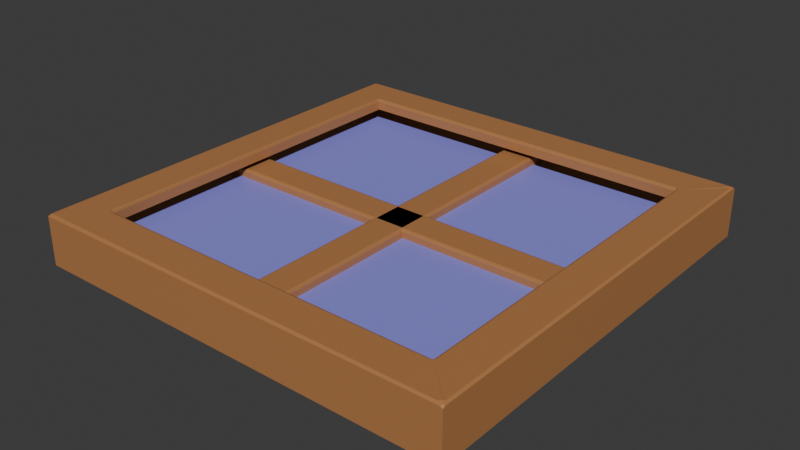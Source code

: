 # Source: Window_01.blend  (saved by Blender 5.1.30; exported with 4.5.12 LTS)
import bpy
from mathutils import Matrix  # noqa: F401  (used for matrix-valued properties, if any)

bpy.ops.wm.read_factory_settings(use_empty=True)
scene = bpy.context.scene
scene.name = 'Scene'

# ---- collections
col_export = bpy.data.collections.new('Export'); scene.collection.children.link(col_export)

# ---- materials (node trees are filled in below, after node groups)
mat_m_glass_pane = bpy.data.materials.new('M_Glass_Pane')
mat_m_wood = bpy.data.materials.new('M_Wood')

# ---- material node trees
mat_m_glass_pane.use_nodes = True; mat_m_glass_pane.node_tree.nodes.clear()
_N = mat_m_glass_pane.node_tree.nodes; _L = mat_m_glass_pane.node_tree.links
n0 = _N.new('ShaderNodeBsdfPrincipled'); n0.name = 'Principled BSDF'; n0.location = (-200, 100)
n0.inputs[0].default_value = (0.2659, 0.2577, 0.8, 1.0)
n1 = _N.new('ShaderNodeOutputMaterial'); n1.name = 'Material Output'; n1.location = (200, 100)
_L.new(n0.outputs[0], n1.inputs[0])
n1.is_active_output = True
mat_m_wood.use_nodes = True; mat_m_wood.node_tree.nodes.clear()
_N = mat_m_wood.node_tree.nodes; _L = mat_m_wood.node_tree.links
n0 = _N.new('ShaderNodeBsdfPrincipled'); n0.name = 'Principled BSDF'; n0.location = (-200, 100)
n0.inputs[0].default_value = (0.456, 0.2, 0.07164, 1.0)
n1 = _N.new('ShaderNodeOutputMaterial'); n1.name = 'Material Output'; n1.location = (200, 100)
_L.new(n0.outputs[0], n1.inputs[0])
n1.is_active_output = True

# ---- world
world_world = bpy.data.worlds.new('World'); scene.world = world_world
world_world.use_nodes = True; world_world.node_tree.nodes.clear()
_N = world_world.node_tree.nodes; _L = world_world.node_tree.links
n0 = _N.new('ShaderNodeOutputWorld'); n0.name = 'World Output'; n0.location = (200, 100)
n1 = _N.new('ShaderNodeBackground'); n1.name = 'Background'; n1.location = (-200, 100)
n1.inputs[0].default_value = (0.05088, 0.05088, 0.05088, 1.0)
_L.new(n1.outputs[0], n0.inputs[0])
n0.is_active_output = True
world_world.color = (0.05088, 0.05088, 0.05088)
world_world.sun_shadow_jitter_overblur = 0.0

# ---- meshes
me_sm_window_01_mesh_001 = bpy.data.meshes.new('SM_Window_01_Mesh.001')
me_sm_window_01_mesh_001.from_pydata([(-0.35, -0.35, -0.01), (-0.35, -0.35, 0.01), (-0.35, 0.35, -0.01), (-0.35, 0.35, 0.01), (0.35, -0.35, -0.01), (0.35, -0.35, 0.01), (0.35, 0.35, -0.01), (0.35, 0.35, 0.01), (-1.212, 0.3376, -0.03562), (-1.212, 0.3276, -0.02562), (-1.222, 0.3376, -0.02562), (-1.212, 0.3306, -0.03269), (-1.218, 0.3319, -0.03139), (-1.219, 0.3306, -0.02562), (-1.219, 0.3376, -0.03269), (-1.212, 0.3276, 0.03438), (-1.212, 0.3376, 0.04438), (-1.222, 0.3376, 0.03438), (-1.212, 0.3306, 0.04145), (-1.218, 0.3319, 0.04015), (-1.219, 0.3376, 0.04145), (-1.219, 0.3306, 0.03438), (-1.212, 0.4576, -0.03562), (-1.222, 0.4576, -0.02562), (-1.212, 0.4676, -0.02562), (-1.219, 0.4576, -0.03269), (-1.218, 0.4634, -0.03139), (-1.219, 0.4647, -0.02562), (-1.212, 0.4647, -0.03269), (-1.212, 0.4576, 0.04438), (-1.212, 0.4676, 0.03438), (-1.222, 0.4576, 0.03438), (-1.212, 0.4647, 0.04145), (-1.218, 0.4634, 0.04015), (-1.219, 0.4647, 0.03438), (-1.219, 0.4576, 0.04145), (0.4177, 0.3376, -0.03562), (0.4277, 0.3376, -0.02562), (0.4177, 0.3276, -0.02562), (0.4247, 0.3376, -0.03269), (0.4234, 0.3319, -0.03139), (0.4247, 0.3306, -0.02562), (0.4177, 0.3306, -0.03269), (0.4177, 0.3376, 0.04438), (0.4177, 0.3276, 0.03438), (0.4277, 0.3376, 0.03438), (0.4177, 0.3306, 0.04145), (0.4234, 0.3319, 0.04015), (0.4247, 0.3306, 0.03438), (0.4247, 0.3376, 0.04145), (0.4177, 0.4576, -0.03562), (0.4177, 0.4676, -0.02562), (0.4277, 0.4576, -0.02562), (0.4177, 0.4647, -0.03269), (0.4234, 0.4634, -0.03139), (0.4247, 0.4647, -0.02562), (0.4247, 0.4576, -0.03269), (0.4177, 0.4576, 0.04438), (0.4277, 0.4576, 0.03438), (0.4177, 0.4676, 0.03438), (0.4247, 0.4576, 0.04145), (0.4234, 0.4634, 0.04015), (0.4247, 0.4647, 0.03438), (0.4177, 0.4647, 0.04145), (-1.272, -0.4774, -0.09279), (-1.115, -0.3196, 0.06721), (-1.272, 1.273, -0.09279), (-1.115, 1.115, 0.06721), (0.4777, -0.4774, -0.09279), (0.3199, -0.3196, 0.06721), (0.4777, 1.273, -0.09279), (0.3199, 1.115, 0.06721), (-1.272, -0.4774, 0.06721), (-1.272, 1.273, 0.06721), (0.4777, 1.273, 0.06721), (0.4777, -0.4774, 0.06721), (-1.272, -0.4774, 0.06721), (-1.272, 1.273, 0.06721), (0.4777, 1.273, 0.06721), (0.4777, -0.4774, 0.06721), (-1.115, -0.3196, 0.06721), (-1.115, 1.115, 0.06721), (0.3199, 1.115, 0.06721), (0.3199, -0.3196, 0.06721), (-1.272, -0.4774, 0.1035), (-1.248, -0.4674, 0.1135), (-1.262, -0.4532, 0.1135), (-1.26, -0.4744, 0.1106), (-1.265, -0.4697, 0.1118), (-1.258, -0.4632, 0.1135), (-1.269, -0.4653, 0.1106), (-1.262, 1.248, 0.1135), (-1.248, 1.263, 0.1135), (-1.272, 1.273, 0.1035), (-1.255, 1.256, 0.1156), (-1.265, 1.265, 0.1114), (-1.262, 1.273, 0.1085), (-1.272, 1.263, 0.1085), (0.4535, 1.263, 0.1135), (0.4677, 1.248, 0.1135), (0.4777, 1.273, 0.1035), (0.4606, 1.256, 0.1156), (0.4705, 1.265, 0.1114), (0.4777, 1.263, 0.1085), (0.4677, 1.273, 0.1085), (0.4677, -0.4532, 0.1135), (0.4535, -0.4674, 0.1135), (0.4777, -0.4774, 0.1035), (0.4606, -0.4603, 0.1156), (0.4705, -0.4701, 0.1114), (0.4677, -0.4774, 0.1085), (0.4777, -0.4674, 0.1085), (-1.125, -0.3154, 0.1135), (-1.11, -0.3296, 0.1135), (-1.115, -0.3196, 0.1035), (-1.12, -0.3254, 0.1135), (-1.116, -0.3213, 0.1118), (-1.112, -0.3225, 0.1106), (-1.117, -0.3175, 0.1106), (-1.125, 1.111, 0.1135), (-1.115, 1.115, 0.1035), (-1.11, 1.125, 0.1135), (-1.117, 1.113, 0.1106), (-1.116, 1.117, 0.1118), (-1.112, 1.118, 0.1106), (-1.12, 1.121, 0.1135), (0.3158, 1.125, 0.1135), (0.3199, 1.115, 0.1035), (0.3299, 1.111, 0.1135), (0.3178, 1.118, 0.1106), (0.3216, 1.117, 0.1118), (0.3228, 1.113, 0.1106), (0.3258, 1.121, 0.1135), (0.3299, -0.3154, 0.1135), (0.3199, -0.3196, 0.1035), (0.3158, -0.3296, 0.1135), (0.3228, -0.3175, 0.1106), (0.3216, -0.3213, 0.1118), (0.3178, -0.3225, 0.1106), (0.3258, -0.3254, 0.1135), (-0.3373, -0.4174, -0.03562), (-0.3273, -0.4174, -0.02562), (-0.3373, -0.4274, -0.02562), (-0.3303, -0.4174, -0.03269), (-0.3316, -0.4231, -0.03139), (-0.3303, -0.4244, -0.02562), (-0.3373, -0.4244, -0.03269), (-0.3273, -0.4174, 0.03438), (-0.3373, -0.4174, 0.04438), (-0.3373, -0.4274, 0.03438), (-0.3303, -0.4174, 0.04145), (-0.3316, -0.4231, 0.04015), (-0.3373, -0.4244, 0.04145), (-0.3303, -0.4244, 0.03438), (-0.4573, -0.4174, -0.03562), (-0.4573, -0.4274, -0.02562), (-0.4673, -0.4174, -0.02562), (-0.4573, -0.4244, -0.03269), (-0.4631, -0.4231, -0.03139), (-0.4644, -0.4244, -0.02562), (-0.4644, -0.4174, -0.03269), (-0.4573, -0.4174, 0.04438), (-0.4673, -0.4174, 0.03438), (-0.4573, -0.4274, 0.03438), (-0.4644, -0.4174, 0.04145), (-0.4631, -0.4231, 0.04015), (-0.4644, -0.4244, 0.03438), (-0.4573, -0.4244, 0.04145), (-0.3373, 1.213, -0.03562), (-0.3373, 1.223, -0.02562), (-0.3273, 1.213, -0.02562), (-0.3373, 1.22, -0.03269), (-0.3316, 1.218, -0.03139), (-0.3303, 1.22, -0.02562), (-0.3303, 1.213, -0.03269), (-0.3373, 1.213, 0.04438), (-0.3273, 1.213, 0.03438), (-0.3373, 1.223, 0.03438), (-0.3303, 1.213, 0.04145), (-0.3316, 1.218, 0.04015), (-0.3303, 1.22, 0.03438), (-0.3373, 1.22, 0.04145), (-0.4573, 1.213, -0.03562), (-0.4673, 1.213, -0.02562), (-0.4573, 1.223, -0.02562), (-0.4644, 1.213, -0.03269), (-0.4631, 1.218, -0.03139), (-0.4644, 1.22, -0.02562), (-0.4573, 1.22, -0.03269), (-0.4573, 1.213, 0.04438), (-0.4573, 1.223, 0.03438), (-0.4673, 1.213, 0.03438), (-0.4573, 1.22, 0.04145), (-0.4631, 1.218, 0.04015), (-0.4644, 1.22, 0.03438), (-0.4644, 1.213, 0.04145), (-1.161, -0.35, -0.01), (-1.161, -0.35, 0.01), (-1.161, 0.35, -0.01), (-1.161, 0.35, 0.01), (-0.4608, -0.35, -0.01), (-0.4608, -0.35, 0.01), (-0.4608, 0.35, -0.01), (-0.4608, 0.35, 0.01), (-0.35, 0.4597, -0.01), (-0.35, 0.4597, 0.01), (-0.35, 1.16, -0.01), (-0.35, 1.16, 0.01), (0.35, 0.4597, -0.01), (0.35, 0.4597, 0.01), (0.35, 1.16, -0.01), (0.35, 1.16, 0.01), (-1.161, 0.4573, -0.01), (-1.161, 0.4573, 0.01), (-1.161, 1.157, -0.01), (-1.161, 1.157, 0.01), (-0.4608, 0.4573, -0.01), (-0.4608, 0.4573, 0.01), (-0.4608, 1.157, -0.01), (-0.4608, 1.157, 0.01)], [], [(0, 1, 3, 2), (2, 3, 7, 6), (6, 7, 5, 4), (4, 5, 1, 0), (2, 6, 4, 0), (7, 3, 1, 5), (8, 11, 12, 14), (9, 13, 12, 11), (10, 14, 12, 13), (15, 18, 19, 21), (16, 20, 19, 18), (17, 21, 19, 20), (22, 25, 26, 28), (23, 27, 26, 25), (24, 28, 26, 27), (29, 32, 33, 35), (30, 34, 33, 32), (31, 35, 33, 34), (36, 39, 40, 42), (37, 41, 40, 39), (38, 42, 40, 41), (43, 46, 47, 49), (44, 48, 47, 46), (45, 49, 47, 48), (50, 53, 54, 56), (51, 55, 54, 53), (52, 56, 54, 55), (57, 60, 61, 63), (58, 62, 61, 60), (59, 63, 61, 62), (22, 8, 14, 25), (25, 14, 10, 23), (9, 15, 21, 13), (13, 21, 17, 10), (16, 29, 35, 20), (20, 35, 31, 17), (30, 24, 27, 34), (34, 27, 23, 31), (50, 22, 28, 53), (53, 28, 24, 51), (29, 57, 63, 32), (32, 63, 59, 30), (58, 52, 55, 62), (62, 55, 51, 59), (36, 50, 56, 39), (39, 56, 52, 37), (57, 43, 49, 60), (60, 49, 45, 58), (44, 38, 41, 48), (48, 41, 37, 45), (8, 36, 42, 11), (11, 42, 38, 9), (43, 16, 18, 46), (46, 18, 15, 44), (22, 50, 36, 8), (10, 17, 31, 23), (38, 44, 15, 9), (57, 29, 16, 43), (24, 30, 59, 51), (52, 58, 45, 37), (64, 72, 73, 66), (66, 73, 74, 70), (70, 74, 75, 68), (68, 75, 72, 64), (75, 74, 78, 79), (65, 67, 81, 80), (71, 69, 83, 82), (74, 73, 77, 78), (69, 65, 80, 83), (67, 71, 82, 81), (73, 72, 76, 77), (72, 75, 79, 76), (84, 87, 88, 90), (85, 89, 88, 87), (86, 90, 88, 89), (91, 94, 95, 97), (92, 96, 95, 94), (93, 97, 95, 96), (98, 101, 102, 104), (99, 103, 102, 101), (100, 104, 102, 103), (105, 108, 109, 111), (106, 110, 109, 108), (107, 111, 109, 110), (112, 115, 116, 118), (113, 117, 116, 115), (114, 118, 116, 117), (119, 122, 123, 125), (120, 124, 123, 122), (121, 125, 123, 124), (126, 129, 130, 132), (127, 131, 130, 129), (128, 132, 130, 131), (133, 136, 137, 139), (134, 138, 137, 136), (135, 139, 137, 138), (86, 91, 97, 90), (90, 97, 93, 84), (92, 98, 104, 96), (96, 104, 100, 93), (99, 105, 111, 103), (103, 111, 107, 100), (106, 85, 87, 110), (110, 87, 84, 107), (114, 120, 122, 118), (118, 122, 119, 112), (120, 127, 129, 124), (124, 129, 126, 121), (127, 134, 136, 131), (131, 136, 133, 128), (134, 114, 117, 138), (138, 117, 113, 135), (85, 113, 115, 89), (89, 115, 112, 86), (121, 92, 94, 125), (125, 94, 91, 119), (128, 99, 101, 132), (132, 101, 98, 126), (135, 106, 108, 139), (139, 108, 105, 133), (77, 76, 84, 93), (135, 113, 85, 106), (112, 119, 91, 86), (76, 79, 107, 84), (78, 77, 93, 100), (121, 126, 98, 92), (79, 78, 100, 107), (128, 133, 105, 99), (80, 81, 120, 114), (83, 80, 114, 134), (81, 82, 127, 120), (82, 83, 134, 127), (140, 143, 144, 146), (141, 145, 144, 143), (142, 146, 144, 145), (147, 150, 151, 153), (148, 152, 151, 150), (149, 153, 151, 152), (154, 157, 158, 160), (155, 159, 158, 157), (156, 160, 158, 159), (161, 164, 165, 167), (162, 166, 165, 164), (163, 167, 165, 166), (168, 171, 172, 174), (169, 173, 172, 171), (170, 174, 172, 173), (175, 178, 179, 181), (176, 180, 179, 178), (177, 181, 179, 180), (182, 185, 186, 188), (183, 187, 186, 185), (184, 188, 186, 187), (189, 192, 193, 195), (190, 194, 193, 192), (191, 195, 193, 194), (154, 140, 146, 157), (157, 146, 142, 155), (141, 147, 153, 145), (145, 153, 149, 142), (148, 161, 167, 152), (152, 167, 163, 149), (162, 156, 159, 166), (166, 159, 155, 163), (182, 154, 160, 185), (185, 160, 156, 183), (161, 189, 195, 164), (164, 195, 191, 162), (190, 184, 187, 194), (194, 187, 183, 191), (168, 182, 188, 171), (171, 188, 184, 169), (189, 175, 181, 192), (192, 181, 177, 190), (176, 170, 173, 180), (180, 173, 169, 177), (140, 168, 174, 143), (143, 174, 170, 141), (175, 148, 150, 178), (178, 150, 147, 176), (154, 182, 168, 140), (142, 149, 163, 155), (170, 176, 147, 141), (189, 161, 148, 175), (156, 162, 191, 183), (184, 190, 177, 169), (196, 197, 199, 198), (198, 199, 203, 202), (202, 203, 201, 200), (200, 201, 197, 196), (198, 202, 200, 196), (203, 199, 197, 201), (204, 205, 207, 206), (206, 207, 211, 210), (210, 211, 209, 208), (208, 209, 205, 204), (206, 210, 208, 204), (211, 207, 205, 209), (212, 213, 215, 214), (214, 215, 219, 218), (218, 219, 217, 216), (216, 217, 213, 212), (214, 218, 216, 212), (219, 215, 213, 217)])
me_sm_window_01_mesh_001.polygons.foreach_set('material_index', [0, 0, 0, 0, 0, 0, 1, 1, 1, 1, 1, 1, 1, 1, 1, 1, 1, 1, 1, 1, 1, 1, 1, 1, 1, 1, 1, 1, 1, 1, 1, 1, 1, 1, 1, 1, 1, 1, 1, 1, 1, 1, 1, 1, 1, 1, 1, 1, 1, 1, 1, 1, 1, 1, 1, 1, 1, 1, 1, 1, 1, 1, 1, 1, 1, 1, 1, 1, 1, 1, 1, 1, 1, 1, 1, 1, 1, 1, 1, 1, 1, 1, 1, 1, 1, 1, 1, 1, 1, 1, 1, 1, 1, 1, 1, 1, 1, 1, 1, 1, 1, 1, 1, 1, 1, 1, 1, 1, 1, 1, 1, 1, 1, 1, 1, 1, 1, 1, 1, 1, 1, 1, 1, 1, 1, 1, 1, 1, 1, 1, 1, 1, 1, 1, 1, 1, 1, 1, 1, 1, 1, 1, 1, 1, 1, 1, 1, 1, 1, 1, 1, 1, 1, 1, 1, 1, 1, 1, 1, 1, 1, 1, 1, 1, 1, 1, 1, 1, 1, 1, 1, 1, 1, 1, 1, 1, 1, 1, 1, 1, 1, 1, 1, 1, 1, 1, 0, 0, 0, 0, 0, 0, 0, 0, 0, 0, 0, 0, 0, 0, 0, 0, 0, 0])
_uv = me_sm_window_01_mesh_001.uv_layers.new(name='UVMap')
_uv.uv.foreach_set('vector', [0.375, 0.0, 0.625, 0.0, 0.625, 0.25, 0.375, 0.25, 0.375, 0.25, 0.625, 0.25, 0.625, 0.5, 0.375, 0.5, 0.375, 0.5, 0.625, 0.5, 0.625, 0.75, 0.375, 0.75, 0.375, 0.75, 0.625, 0.75, 0.625, 1.0, 0.375, 1.0, 0.125, 0.5, 0.375, 0.5, 0.375, 0.75, 0.125, 0.75, 0.625, 0.5, 0.875, 0.5, 0.875, 0.75, 0.625, 0.75, 0.1265, 0.7321, 0.1265, 0.75, 0.1256, 0.75, 0.125, 0.7321, 0.4063, 0.9985, 0.4062, 1.0, 0.3882, 1.0, 0.375, 0.9985, 0.4062, 0.01786, 0.375, 0.01786, 0.375, 0.007547, 0.4062, 0.0, 0.5937, 0.9985, 0.625, 0.9985, 0.625, 0.9994, 0.5938, 1.0, 0.8735, 0.7321, 0.875, 0.7321, 0.875, 0.7425, 0.8735, 0.75, 0.5938, 0.01786, 0.5938, 0.0, 0.6118, 0.0, 0.625, 0.01786, 0.1265, 0.5179, 0.125, 0.5179, 0.125, 0.5075, 0.1265, 0.5, 0.4062, 0.2321, 0.4062, 0.25, 0.3816, 0.2503, 0.375, 0.2321, 0.4062, 0.2515, 0.375, 0.2515, 0.3816, 0.2503, 0.4062, 0.25, 0.8735, 0.5179, 0.8735, 0.5, 0.8744, 0.5, 0.875, 0.5179, 0.5938, 0.2515, 0.5938, 0.25, 0.6184, 0.2462, 0.625, 0.2515, 0.5938, 0.2321, 0.625, 0.2321, 0.6184, 0.2462, 0.5938, 0.25, 0.3735, 0.7321, 0.375, 0.7321, 0.3794, 0.7477, 0.3742, 0.7508, 0.4062, 0.7321, 0.4062, 0.75, 0.3794, 0.7477, 0.375, 0.7321, 0.4062, 0.7515, 0.3742, 0.7508, 0.3794, 0.7477, 0.4062, 0.75, 0.6265, 0.7321, 0.6258, 0.7508, 0.6208, 0.7475, 0.625, 0.7321, 0.5938, 0.7515, 0.5938, 0.75, 0.6208, 0.7475, 0.6258, 0.7508, 0.5938, 0.7321, 0.625, 0.7321, 0.6208, 0.7475, 0.5938, 0.75, 0.3735, 0.5179, 0.3742, 0.4992, 0.3792, 0.5025, 0.375, 0.5179, 0.4063, 0.4985, 0.4062, 0.5, 0.3792, 0.5025, 0.3742, 0.4992, 0.4062, 0.5179, 0.375, 0.5179, 0.3792, 0.5025, 0.4062, 0.5, 0.6265, 0.5179, 0.625, 0.5179, 0.6206, 0.5023, 0.6258, 0.4992, 0.5938, 0.5179, 0.5938, 0.5, 0.6206, 0.5023, 0.625, 0.5179, 0.5937, 0.4985, 0.6258, 0.4992, 0.6206, 0.5023, 0.5938, 0.5, 0.1265, 0.5179, 0.1265, 0.7321, 0.125, 0.7321, 0.125, 0.5179, 0.375, 0.2321, 0.375, 0.01786, 0.4062, 0.01786, 0.4062, 0.2321, 0.4063, 0.9985, 0.5937, 0.9985, 0.5938, 1.0, 0.4062, 1.0, 0.4062, 0.0, 0.5938, 0.0, 0.5938, 0.01786, 0.4062, 0.01786, 0.8735, 0.7321, 0.8735, 0.5179, 0.875, 0.5179, 0.875, 0.7321, 0.625, 0.01786, 0.625, 0.2321, 0.5938, 0.2321, 0.5938, 0.01786, 0.5938, 0.2515, 0.4062, 0.2515, 0.4062, 0.25, 0.5938, 0.25, 0.5938, 0.25, 0.4062, 0.25, 0.4062, 0.2321, 0.5938, 0.2321, 0.3735, 0.5179, 0.1265, 0.5179, 0.1265, 0.5, 0.3742, 0.4992, 0.3742, 0.4992, 0.375, 0.2515, 0.4062, 0.2515, 0.4063, 0.4985, 0.8735, 0.5179, 0.6265, 0.5179, 0.6258, 0.4992, 0.8735, 0.5, 0.625, 0.2515, 0.6258, 0.4992, 0.5937, 0.4985, 0.5938, 0.2515, 0.5938, 0.5179, 0.4062, 0.5179, 0.4062, 0.5, 0.5938, 0.5, 0.5938, 0.5, 0.4062, 0.5, 0.4063, 0.4985, 0.5937, 0.4985, 0.3735, 0.7321, 0.3735, 0.5179, 0.375, 0.5179, 0.375, 0.7321, 0.375, 0.7321, 0.375, 0.5179, 0.4062, 0.5179, 0.4062, 0.7321, 0.6265, 0.5179, 0.6265, 0.7321, 0.625, 0.7321, 0.625, 0.5179, 0.625, 0.5179, 0.625, 0.7321, 0.5938, 0.7321, 0.5938, 0.5179, 0.5938, 0.7515, 0.4062, 0.7515, 0.4062, 0.75, 0.5938, 0.75, 0.5938, 0.75, 0.4062, 0.75, 0.4062, 0.7321, 0.5938, 0.7321, 0.1265, 0.7321, 0.3735, 0.7321, 0.3742, 0.7508, 0.1265, 0.75, 0.375, 0.9985, 0.3742, 0.7508, 0.4062, 0.7515, 0.4063, 0.9985, 0.6265, 0.7321, 0.8735, 0.7321, 0.8735, 0.75, 0.6258, 0.7508, 0.6258, 0.7508, 0.625, 0.9985, 0.5937, 0.9985, 0.5938, 0.7515, 0.1265, 0.5179, 0.3735, 0.5179, 0.3735, 0.7321, 0.1265, 0.7321, 0.4062, 0.01786, 0.5938, 0.01786, 0.5938, 0.2321, 0.4062, 0.2321, 0.4062, 0.7515, 0.5938, 0.7515, 0.5937, 0.9985, 0.4063, 0.9985, 0.6265, 0.5179, 0.8735, 0.5179, 0.8735, 0.7321, 0.6265, 0.7321, 0.4062, 0.2515, 0.5938, 0.2515, 0.5937, 0.4985, 0.4063, 0.4985, 0.4062, 0.5179, 0.5938, 0.5179, 0.5938, 0.7321, 0.4062, 0.7321, 0.375, 0.0, 0.625, 0.0, 0.625, 0.25, 0.375, 0.25, 0.375, 0.25, 0.625, 0.25, 0.625, 0.5, 0.375, 0.5, 0.375, 0.5, 0.625, 0.5, 0.625, 0.75, 0.375, 0.75, 0.375, 0.75, 0.625, 0.75, 0.625, 1.0, 0.375, 1.0, 0.625, 0.75, 0.625, 0.5, 0.625, 0.5, 0.625, 0.75, 0.8525, 0.7275, 0.8525, 0.5225, 0.8525, 0.5225, 0.8525, 0.7275, 0.6475, 0.5225, 0.6475, 0.7275, 0.6475, 0.7275, 0.6475, 0.5225, 0.625, 0.5, 0.625, 0.25, 0.625, 0.25, 0.625, 0.5, 0.6475, 0.7275, 0.8525, 0.7275, 0.8525, 0.7275, 0.6475, 0.7275, 0.8525, 0.5225, 0.6475, 0.5225, 0.6475, 0.5225, 0.8525, 0.5225, 0.625, 0.25, 0.625, 0.0, 0.625, 0.0, 0.625, 0.25, 0.625, 1.0, 0.625, 0.75, 0.625, 0.75, 0.625, 1.0, 0.625, 1.0, 0.625, 0.9983, 0.625, 0.9989, 0.625, 1.0, 0.8716, 0.7486, 0.873, 0.748, 0.8745, 0.7489, 0.8733, 0.75, 0.8736, 0.7466, 0.875, 0.7483, 0.8745, 0.7489, 0.873, 0.748, 0.8736, 0.5034, 0.8726, 0.5024, 0.874, 0.5005, 0.875, 0.5014, 0.8716, 0.5014, 0.8736, 0.5, 0.874, 0.5005, 0.8726, 0.5024, 0.625, 0.25, 0.625, 0.2486, 0.625, 0.249, 0.625, 0.2507, 0.6284, 0.5014, 0.6274, 0.5024, 0.6253, 0.5003, 0.6257, 0.4993, 0.6264, 0.5034, 0.625, 0.5011, 0.6253, 0.5003, 0.6274, 0.5024, 0.625, 0.5, 0.6257, 0.4993, 0.6253, 0.5003, 0.625, 0.5011, 0.6264, 0.7466, 0.6274, 0.7476, 0.6257, 0.7493, 0.625, 0.7486, 0.6284, 0.7486, 0.6257, 0.7504, 0.6257, 0.7493, 0.6274, 0.7476, 0.625, 0.75, 0.625, 0.7486, 0.6257, 0.7493, 0.6257, 0.7504, 0.8539, 0.7269, 0.8533, 0.7283, 0.8525, 0.7275, 0.8525, 0.7272, 0.8519, 0.7289, 0.8522, 0.7275, 0.8525, 0.7275, 0.8533, 0.7283, 0.8525, 0.7275, 0.8525, 0.7272, 0.8525, 0.7275, 0.8522, 0.7275, 0.8539, 0.5231, 0.8525, 0.5228, 0.8525, 0.5225, 0.8533, 0.5217, 0.8525, 0.5225, 0.8522, 0.5225, 0.8525, 0.5225, 0.8525, 0.5228, 0.8519, 0.5211, 0.8533, 0.5217, 0.8525, 0.5225, 0.8522, 0.5225, 0.6481, 0.5211, 0.6478, 0.5225, 0.6475, 0.5225, 0.6467, 0.5217, 0.6475, 0.5225, 0.6475, 0.5228, 0.6475, 0.5225, 0.6478, 0.5225, 0.6461, 0.5231, 0.6467, 0.5217, 0.6475, 0.5225, 0.6475, 0.5228, 0.6461, 0.7269, 0.6475, 0.7272, 0.6475, 0.7275, 0.6467, 0.7283, 0.6475, 0.7275, 0.6478, 0.7275, 0.6475, 0.7275, 0.6475, 0.7272, 0.6481, 0.7289, 0.6467, 0.7283, 0.6475, 0.7275, 0.6478, 0.7275, 0.8736, 0.7466, 0.8736, 0.5034, 0.875, 0.5014, 0.875, 0.7483, 0.625, 0.001724, 0.625, 0.2486, 0.625, 0.25, 0.625, 0.0, 0.8716, 0.5014, 0.6284, 0.5014, 0.6257, 0.4993, 0.8736, 0.5, 0.625, 0.2507, 0.6257, 0.4993, 0.625, 0.5, 0.625, 0.25, 0.6264, 0.5034, 0.6264, 0.7466, 0.625, 0.7486, 0.625, 0.5011, 0.625, 0.5011, 0.625, 0.7486, 0.625, 0.75, 0.625, 0.5, 0.6284, 0.7486, 0.8716, 0.7486, 0.8733, 0.75, 0.6257, 0.7504, 0.6257, 0.7504, 0.625, 0.9983, 0.625, 1.0, 0.625, 0.75, 0.8525, 0.7275, 0.8525, 0.5225, 0.8525, 0.5228, 0.8525, 0.7272, 0.8525, 0.7272, 0.8525, 0.5228, 0.8539, 0.5231, 0.8539, 0.7269, 0.8525, 0.5225, 0.6475, 0.5225, 0.6478, 0.5225, 0.8522, 0.5225, 0.8522, 0.5225, 0.6478, 0.5225, 0.6481, 0.5211, 0.8519, 0.5211, 0.6475, 0.5225, 0.6475, 0.7275, 0.6475, 0.7272, 0.6475, 0.5228, 0.6475, 0.5228, 0.6475, 0.7272, 0.6461, 0.7269, 0.6461, 0.5231, 0.6475, 0.7275, 0.8525, 0.7275, 0.8522, 0.7275, 0.6478, 0.7275, 0.6478, 0.7275, 0.8522, 0.7275, 0.8519, 0.7289, 0.6481, 0.7289, 0.8716, 0.7486, 0.8519, 0.7289, 0.8533, 0.7283, 0.873, 0.748, 0.873, 0.748, 0.8533, 0.7283, 0.8539, 0.7269, 0.8736, 0.7466, 0.8519, 0.5211, 0.8716, 0.5014, 0.8726, 0.5024, 0.8533, 0.5217, 0.8533, 0.5217, 0.8726, 0.5024, 0.8736, 0.5034, 0.8539, 0.5231, 0.6461, 0.5231, 0.6264, 0.5034, 0.6274, 0.5024, 0.6467, 0.5217, 0.6467, 0.5217, 0.6274, 0.5024, 0.6284, 0.5014, 0.6481, 0.5211, 0.6481, 0.7289, 0.6284, 0.7486, 0.6274, 0.7476, 0.6467, 0.7283, 0.6467, 0.7283, 0.6274, 0.7476, 0.6264, 0.7466, 0.6461, 0.7269, 0.625, 0.25, 0.625, 0.0, 0.625, 0.0, 0.625, 0.25, 0.6481, 0.7289, 0.8519, 0.7289, 0.8716, 0.7486, 0.6284, 0.7486, 0.8539, 0.7269, 0.8539, 0.5231, 0.8736, 0.5034, 0.8736, 0.7466, 0.625, 1.0, 0.625, 0.75, 0.625, 0.75, 0.625, 1.0, 0.625, 0.5, 0.625, 0.25, 0.625, 0.25, 0.625, 0.5, 0.8519, 0.5211, 0.6481, 0.5211, 0.6284, 0.5014, 0.8716, 0.5014, 0.625, 0.75, 0.625, 0.5, 0.625, 0.5, 0.625, 0.75, 0.6461, 0.5231, 0.6461, 0.7269, 0.6264, 0.7466, 0.6264, 0.5034, 0.8525, 0.7275, 0.8525, 0.5225, 0.8525, 0.5225, 0.8525, 0.7275, 0.6475, 0.7275, 0.8525, 0.7275, 0.8525, 0.7275, 0.6475, 0.7275, 0.8525, 0.5225, 0.6475, 0.5225, 0.6475, 0.5225, 0.8525, 0.5225, 0.6475, 0.5225, 0.6475, 0.7275, 0.6475, 0.7275, 0.6475, 0.5225, 0.1265, 0.7321, 0.1265, 0.75, 0.1256, 0.75, 0.125, 0.7321, 0.4063, 0.9985, 0.4062, 1.0, 0.3882, 1.0, 0.375, 0.9985, 0.4062, 0.01786, 0.375, 0.01786, 0.375, 0.007547, 0.4062, 0.0, 0.5937, 0.9985, 0.625, 0.9985, 0.625, 0.9994, 0.5938, 1.0, 0.8735, 0.7321, 0.875, 0.7321, 0.875, 0.7425, 0.8735, 0.75, 0.5938, 0.01786, 0.5938, 0.0, 0.6118, 0.0, 0.625, 0.01786, 0.1265, 0.5179, 0.125, 0.5179, 0.125, 0.5075, 0.1265, 0.5, 0.4062, 0.2321, 0.4062, 0.25, 0.3816, 0.2503, 0.375, 0.2321, 0.4062, 0.2515, 0.375, 0.2515, 0.3816, 0.2503, 0.4062, 0.25, 0.8735, 0.5179, 0.8735, 0.5, 0.8744, 0.5, 0.875, 0.5179, 0.5938, 0.2515, 0.5938, 0.25, 0.6184, 0.2462, 0.625, 0.2515, 0.5938, 0.2321, 0.625, 0.2321, 0.6184, 0.2462, 0.5938, 0.25, 0.3735, 0.7321, 0.375, 0.7321, 0.3794, 0.7477, 0.3742, 0.7508, 0.4062, 0.7321, 0.4062, 0.75, 0.3794, 0.7477, 0.375, 0.7321, 0.4062, 0.7515, 0.3742, 0.7508, 0.3794, 0.7477, 0.4062, 0.75, 0.6265, 0.7321, 0.6258, 0.7508, 0.6208, 0.7475, 0.625, 0.7321, 0.5938, 0.7515, 0.5938, 0.75, 0.6208, 0.7475, 0.6258, 0.7508, 0.5938, 0.7321, 0.625, 0.7321, 0.6208, 0.7475, 0.5938, 0.75, 0.3735, 0.5179, 0.3742, 0.4992, 0.3792, 0.5025, 0.375, 0.5179, 0.4063, 0.4985, 0.4062, 0.5, 0.3792, 0.5025, 0.3742, 0.4992, 0.4062, 0.5179, 0.375, 0.5179, 0.3792, 0.5025, 0.4062, 0.5, 0.6265, 0.5179, 0.625, 0.5179, 0.6206, 0.5023, 0.6258, 0.4992, 0.5938, 0.5179, 0.5938, 0.5, 0.6206, 0.5023, 0.625, 0.5179, 0.5937, 0.4985, 0.6258, 0.4992, 0.6206, 0.5023, 0.5938, 0.5, 0.1265, 0.5179, 0.1265, 0.7321, 0.125, 0.7321, 0.125, 0.5179, 0.375, 0.2321, 0.375, 0.01786, 0.4062, 0.01786, 0.4062, 0.2321, 0.4063, 0.9985, 0.5937, 0.9985, 0.5938, 1.0, 0.4062, 1.0, 0.4062, 0.0, 0.5938, 0.0, 0.5938, 0.01786, 0.4062, 0.01786, 0.8735, 0.7321, 0.8735, 0.5179, 0.875, 0.5179, 0.875, 0.7321, 0.625, 0.01786, 0.625, 0.2321, 0.5938, 0.2321, 0.5938, 0.01786, 0.5938, 0.2515, 0.4062, 0.2515, 0.4062, 0.25, 0.5938, 0.25, 0.5938, 0.25, 0.4062, 0.25, 0.4062, 0.2321, 0.5938, 0.2321, 0.3735, 0.5179, 0.1265, 0.5179, 0.1265, 0.5, 0.3742, 0.4992, 0.3742, 0.4992, 0.375, 0.2515, 0.4062, 0.2515, 0.4063, 0.4985, 0.8735, 0.5179, 0.6265, 0.5179, 0.6258, 0.4992, 0.8735, 0.5, 0.625, 0.2515, 0.6258, 0.4992, 0.5937, 0.4985, 0.5938, 0.2515, 0.5938, 0.5179, 0.4062, 0.5179, 0.4062, 0.5, 0.5938, 0.5, 0.5938, 0.5, 0.4062, 0.5, 0.4063, 0.4985, 0.5937, 0.4985, 0.3735, 0.7321, 0.3735, 0.5179, 0.375, 0.5179, 0.375, 0.7321, 0.375, 0.7321, 0.375, 0.5179, 0.4062, 0.5179, 0.4062, 0.7321, 0.6265, 0.5179, 0.6265, 0.7321, 0.625, 0.7321, 0.625, 0.5179, 0.625, 0.5179, 0.625, 0.7321, 0.5938, 0.7321, 0.5938, 0.5179, 0.5938, 0.7515, 0.4062, 0.7515, 0.4062, 0.75, 0.5938, 0.75, 0.5938, 0.75, 0.4062, 0.75, 0.4062, 0.7321, 0.5938, 0.7321, 0.1265, 0.7321, 0.3735, 0.7321, 0.3742, 0.7508, 0.1265, 0.75, 0.375, 0.9985, 0.3742, 0.7508, 0.4062, 0.7515, 0.4063, 0.9985, 0.6265, 0.7321, 0.8735, 0.7321, 0.8735, 0.75, 0.6258, 0.7508, 0.6258, 0.7508, 0.625, 0.9985, 0.5937, 0.9985, 0.5938, 0.7515, 0.1265, 0.5179, 0.3735, 0.5179, 0.3735, 0.7321, 0.1265, 0.7321, 0.4062, 0.01786, 0.5938, 0.01786, 0.5938, 0.2321, 0.4062, 0.2321, 0.4062, 0.7515, 0.5938, 0.7515, 0.5937, 0.9985, 0.4063, 0.9985, 0.6265, 0.5179, 0.8735, 0.5179, 0.8735, 0.7321, 0.6265, 0.7321, 0.4062, 0.2515, 0.5938, 0.2515, 0.5937, 0.4985, 0.4063, 0.4985, 0.4062, 0.5179, 0.5938, 0.5179, 0.5938, 0.7321, 0.4062, 0.7321, 0.375, 0.0, 0.625, 0.0, 0.625, 0.25, 0.375, 0.25, 0.375, 0.25, 0.625, 0.25, 0.625, 0.5, 0.375, 0.5, 0.375, 0.5, 0.625, 0.5, 0.625, 0.75, 0.375, 0.75, 0.375, 0.75, 0.625, 0.75, 0.625, 1.0, 0.375, 1.0, 0.125, 0.5, 0.375, 0.5, 0.375, 0.75, 0.125, 0.75, 0.625, 0.5, 0.875, 0.5, 0.875, 0.75, 0.625, 0.75, 0.375, 0.0, 0.625, 0.0, 0.625, 0.25, 0.375, 0.25, 0.375, 0.25, 0.625, 0.25, 0.625, 0.5, 0.375, 0.5, 0.375, 0.5, 0.625, 0.5, 0.625, 0.75, 0.375, 0.75, 0.375, 0.75, 0.625, 0.75, 0.625, 1.0, 0.375, 1.0, 0.125, 0.5, 0.375, 0.5, 0.375, 0.75, 0.125, 0.75, 0.625, 0.5, 0.875, 0.5, 0.875, 0.75, 0.625, 0.75, 0.375, 0.0, 0.625, 0.0, 0.625, 0.25, 0.375, 0.25, 0.375, 0.25, 0.625, 0.25, 0.625, 0.5, 0.375, 0.5, 0.375, 0.5, 0.625, 0.5, 0.625, 0.75, 0.375, 0.75, 0.375, 0.75, 0.625, 0.75, 0.625, 1.0, 0.375, 1.0, 0.125, 0.5, 0.375, 0.5, 0.375, 0.75, 0.125, 0.75, 0.625, 0.5, 0.875, 0.5, 0.875, 0.75, 0.625, 0.75])
me_sm_window_01_mesh_001.materials.append(mat_m_glass_pane)
me_sm_window_01_mesh_001.materials.append(mat_m_wood)
me_sm_window_01_mesh_001.update()

# ---- objects
ob_sm_window_01 = bpy.data.objects.new('SM_Window_01', me_sm_window_01_mesh_001)

# ---- transforms, parenting, visibility, modifiers, constraints
ob_sm_window_01.location = (0.3973, -0.3976, 0.09279)

# ---- collection membership
col_export.objects.link(ob_sm_window_01)

# ---- scene / render settings (as saved in the file)
scene.frame_start = 1; scene.frame_end = 250; scene.frame_set(1)
scene.render.engine = 'BLENDER_EEVEE_NEXT'
scene.render.bake_bias = 0.0
scene.render.bake_samples = 0
scene.cycles.sampling_pattern = 'TABULATED_SOBOL'
scene.eevee.use_volume_custom_range = False
bpy.context.view_layer.update()

# ---- added for rendering (the .blend has no active camera and no usable light): camera, sun
cam_auto = bpy.data.cameras.new('AutoCamera')
cam_auto.lens = 50.0
cam_auto.sensor_width = 36.0
cam_auto.clip_end = 1000.0
ob_auto_camera = bpy.data.objects.new('AutoCamera', cam_auto)
scene.collection.objects.link(ob_auto_camera)
ob_auto_camera.location = (2.29792, -2.7575, 1.94252)
ob_auto_camera.rotation_euler = (1.09748, -7.21219e-08, 0.694738)
scene.camera = ob_auto_camera
light_auto_sun = bpy.data.lights.new('AutoSun', 'SUN')
light_auto_sun.energy = 3.0
light_auto_sun.angle = 0.0523599
ob_auto_sun = bpy.data.objects.new('AutoSun', light_auto_sun)
scene.collection.objects.link(ob_auto_sun)
ob_auto_sun.rotation_euler = (0.872665, 0.174533, 0.523599)
bpy.context.view_layer.update()

